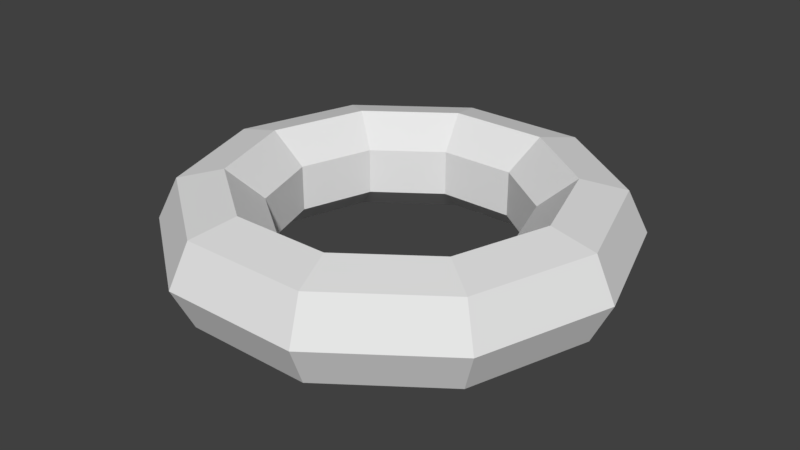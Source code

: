 # Source: beach_umbrella.blend  (saved by Blender 2.79.0; exported with 4.5.12 LTS)
import bpy
from mathutils import Matrix  # noqa: F401  (used for matrix-valued properties, if any)

bpy.ops.wm.read_factory_settings(use_empty=True)
scene = bpy.context.scene
scene.name = 'Scene'

# ---- collections
col_collection_1 = bpy.data.collections.new('Collection 1'); scene.collection.children.link(col_collection_1)

# ---- materials (node trees are filled in below, after node groups)
mat_beach_objects = bpy.data.materials.new('beach_objects')
mat_beach_objects.alpha_threshold = 0.0
mat_beach_objects.use_transparent_shadow = False
mat_beach_objects.roughness = 0.5
mat_beach_objects.line_color = (0.0, 0.0, 0.0, 1.0)

# ---- material node trees

# ---- world
world_world = bpy.data.worlds.new('World'); scene.world = world_world
world_world.color = (0.05088, 0.05088, 0.05088)
world_world.use_sun_shadow = False
world_world.sun_shadow_jitter_overblur = 0.0
world_world.cycles.sampling_method = 'MANUAL'

# ---- meshes
me_float = bpy.data.meshes.new('float')
me_float.from_pydata([(1.31, 0.0, 0.0), (1.193, 0.0, 0.2424), (0.931, 0.0, 0.3022), (0.7207, 0.0, 0.1345), (0.7207, 0.0, -0.1345), (0.931, 0.0, -0.3022), (1.193, 0.0, -0.2424), (1.06, 0.77, 0.0), (0.9654, 0.7014, 0.2424), (0.7532, 0.5472, 0.3022), (0.5831, 0.4236, 0.1345), (0.5831, 0.4236, -0.1345), (0.7532, 0.5472, -0.3022), (0.9654, 0.7014, -0.2424), (0.4048, 1.246, 0.0), (0.3687, 1.135, 0.2424), (0.2877, 0.8855, 0.3022), (0.2227, 0.6854, 0.1345), (0.2227, 0.6854, -0.1345), (0.2877, 0.8855, -0.3022), (0.3687, 1.135, -0.2424), (-0.4048, 1.246, 0.0), (-0.3687, 1.135, 0.2424), (-0.2877, 0.8855, 0.3022), (-0.2227, 0.6854, 0.1345), (-0.2227, 0.6854, -0.1345), (-0.2877, 0.8855, -0.3022), (-0.3687, 1.135, -0.2424), (-1.06, 0.77, 0.0), (-0.9654, 0.7014, 0.2424), (-0.7532, 0.5472, 0.3022), (-0.5831, 0.4236, 0.1345), (-0.5831, 0.4236, -0.1345), (-0.7532, 0.5472, -0.3022), (-0.9654, 0.7014, -0.2424), (-1.31, 1.145e-07, 0.0), (-1.193, 1.043e-07, 0.2424), (-0.931, 8.139e-08, 0.3022), (-0.7207, 6.301e-08, 0.1345), (-0.7207, 6.301e-08, -0.1345), (-0.931, 8.139e-08, -0.3022), (-1.193, 1.043e-07, -0.2424), (-1.06, -0.77, 0.0), (-0.9654, -0.7014, 0.2424), (-0.7532, -0.5472, 0.3022), (-0.5831, -0.4236, 0.1345), (-0.5831, -0.4236, -0.1345), (-0.7532, -0.5472, -0.3022), (-0.9654, -0.7014, -0.2424), (-0.4048, -1.246, 0.0), (-0.3687, -1.135, 0.2424), (-0.2877, -0.8855, 0.3022), (-0.2227, -0.6854, 0.1345), (-0.2227, -0.6854, -0.1345), (-0.2877, -0.8855, -0.3022), (-0.3687, -1.135, -0.2424), (0.4048, -1.246, 0.0), (0.3687, -1.135, 0.2424), (0.2877, -0.8855, 0.3022), (0.2227, -0.6854, 0.1345), (0.2227, -0.6854, -0.1345), (0.2877, -0.8855, -0.3022), (0.3687, -1.135, -0.2424), (1.06, -0.77, 0.0), (0.9654, -0.7014, 0.2424), (0.7532, -0.5472, 0.3022), (0.5831, -0.4236, 0.1345), (0.5831, -0.4236, -0.1345), (0.7532, -0.5472, -0.3022), (0.9654, -0.7014, -0.2424)], [], [(0, 7, 8, 1), (1, 8, 9, 2), (2, 9, 10, 3), (3, 10, 11, 4), (4, 11, 12, 5), (5, 12, 13, 6), (6, 13, 7, 0), (7, 14, 15, 8), (8, 15, 16, 9), (9, 16, 17, 10), (10, 17, 18, 11), (11, 18, 19, 12), (12, 19, 20, 13), (13, 20, 14, 7), (14, 21, 22, 15), (15, 22, 23, 16), (16, 23, 24, 17), (17, 24, 25, 18), (18, 25, 26, 19), (19, 26, 27, 20), (20, 27, 21, 14), (21, 28, 29, 22), (22, 29, 30, 23), (23, 30, 31, 24), (24, 31, 32, 25), (25, 32, 33, 26), (26, 33, 34, 27), (27, 34, 28, 21), (28, 35, 36, 29), (29, 36, 37, 30), (30, 37, 38, 31), (31, 38, 39, 32), (32, 39, 40, 33), (33, 40, 41, 34), (34, 41, 35, 28), (35, 42, 43, 36), (36, 43, 44, 37), (37, 44, 45, 38), (38, 45, 46, 39), (39, 46, 47, 40), (40, 47, 48, 41), (41, 48, 42, 35), (42, 49, 50, 43), (43, 50, 51, 44), (44, 51, 52, 45), (45, 52, 53, 46), (46, 53, 54, 47), (47, 54, 55, 48), (48, 55, 49, 42), (49, 56, 57, 50), (50, 57, 58, 51), (51, 58, 59, 52), (52, 59, 60, 53), (53, 60, 61, 54), (54, 61, 62, 55), (55, 62, 56, 49), (56, 63, 64, 57), (57, 64, 65, 58), (58, 65, 66, 59), (59, 66, 67, 60), (60, 67, 68, 61), (61, 68, 69, 62), (62, 69, 63, 56), (63, 0, 1, 64), (64, 1, 2, 65), (65, 2, 3, 66), (66, 3, 4, 67), (67, 4, 5, 68), (68, 5, 6, 69), (69, 6, 0, 63)])
_uv = me_float.uv_layers.new(name='UVMap')
_uv.uv.foreach_set('vector', [0.7409, 0.234, 0.8595, 0.234, 0.8595, 0.3526, 0.7409, 0.3526, 0.7409, 0.234, 0.8595, 0.234, 0.8595, 0.3526, 0.7409, 0.3526, 0.7409, 0.234, 0.8595, 0.234, 0.8595, 0.3526, 0.7409, 0.3526, 0.7409, 0.234, 0.8595, 0.234, 0.8595, 0.3526, 0.7409, 0.3526, 0.7409, 0.234, 0.8595, 0.234, 0.8595, 0.3526, 0.7409, 0.3526, 0.7409, 0.234, 0.8595, 0.234, 0.8595, 0.3526, 0.7409, 0.3526, 0.7409, 0.234, 0.8595, 0.234, 0.8595, 0.3526, 0.7409, 0.3526, 0.5176, 0.4059, 0.5972, 0.3594, 0.6437, 0.4391, 0.564, 0.4855, 0.5176, 0.4059, 0.5972, 0.3594, 0.6437, 0.4391, 0.564, 0.4855, 0.5176, 0.4059, 0.5972, 0.3594, 0.6437, 0.4391, 0.564, 0.4855, 0.5176, 0.4059, 0.5972, 0.3594, 0.6437, 0.4391, 0.564, 0.4855, 0.5176, 0.4059, 0.5972, 0.3594, 0.6437, 0.4391, 0.564, 0.4855, 0.5176, 0.4059, 0.5972, 0.3594, 0.6437, 0.4391, 0.564, 0.4855, 0.5176, 0.4059, 0.5972, 0.3594, 0.6437, 0.4391, 0.564, 0.4855, 0.7409, 0.234, 0.8595, 0.234, 0.8595, 0.3526, 0.7409, 0.3526, 0.7409, 0.234, 0.8595, 0.234, 0.8595, 0.3526, 0.7409, 0.3526, 0.7409, 0.234, 0.8595, 0.234, 0.8595, 0.3526, 0.7409, 0.3526, 0.7409, 0.234, 0.8595, 0.234, 0.8595, 0.3526, 0.7409, 0.3526, 0.7409, 0.234, 0.8595, 0.234, 0.8595, 0.3526, 0.7409, 0.3526, 0.7409, 0.234, 0.8595, 0.234, 0.8595, 0.3526, 0.7409, 0.3526, 0.7409, 0.234, 0.8595, 0.234, 0.8595, 0.3526, 0.7409, 0.3526, 0.5176, 0.4059, 0.5972, 0.3594, 0.6437, 0.4391, 0.564, 0.4855, 0.5176, 0.4059, 0.5972, 0.3594, 0.6437, 0.4391, 0.564, 0.4855, 0.5176, 0.4059, 0.5972, 0.3594, 0.6437, 0.4391, 0.564, 0.4855, 0.5176, 0.4059, 0.5972, 0.3594, 0.6437, 0.4391, 0.564, 0.4855, 0.5176, 0.4059, 0.5972, 0.3594, 0.6437, 0.4391, 0.564, 0.4855, 0.5176, 0.4059, 0.5972, 0.3594, 0.6437, 0.4391, 0.564, 0.4855, 0.5176, 0.4059, 0.5972, 0.3594, 0.6437, 0.4391, 0.564, 0.4855, 0.7409, 0.234, 0.8595, 0.234, 0.8595, 0.3526, 0.7409, 0.3526, 0.7409, 0.234, 0.8595, 0.234, 0.8595, 0.3526, 0.7409, 0.3526, 0.7409, 0.234, 0.8595, 0.234, 0.8595, 0.3526, 0.7409, 0.3526, 0.7409, 0.234, 0.8595, 0.234, 0.8595, 0.3526, 0.7409, 0.3526, 0.7409, 0.234, 0.8595, 0.234, 0.8595, 0.3526, 0.7409, 0.3526, 0.7409, 0.234, 0.8595, 0.234, 0.8595, 0.3526, 0.7409, 0.3526, 0.7409, 0.234, 0.8595, 0.234, 0.8595, 0.3526, 0.7409, 0.3526, 0.5176, 0.4059, 0.5972, 0.3594, 0.6437, 0.4391, 0.564, 0.4855, 0.5176, 0.4059, 0.5972, 0.3594, 0.6437, 0.4391, 0.564, 0.4855, 0.5176, 0.4059, 0.5972, 0.3594, 0.6437, 0.4391, 0.564, 0.4855, 0.5176, 0.4059, 0.5972, 0.3594, 0.6437, 0.4391, 0.564, 0.4855, 0.5176, 0.4059, 0.5972, 0.3594, 0.6437, 0.4391, 0.564, 0.4855, 0.5176, 0.4059, 0.5972, 0.3594, 0.6437, 0.4391, 0.564, 0.4855, 0.5176, 0.4059, 0.5972, 0.3594, 0.6437, 0.4391, 0.564, 0.4855, 0.7409, 0.234, 0.8595, 0.234, 0.8595, 0.3526, 0.7409, 0.3526, 0.7409, 0.234, 0.8595, 0.234, 0.8595, 0.3526, 0.7409, 0.3526, 0.7409, 0.234, 0.8595, 0.234, 0.8595, 0.3526, 0.7409, 0.3526, 0.7409, 0.234, 0.8595, 0.234, 0.8595, 0.3526, 0.7409, 0.3526, 0.7409, 0.234, 0.8595, 0.234, 0.8595, 0.3526, 0.7409, 0.3526, 0.7409, 0.234, 0.8595, 0.234, 0.8595, 0.3526, 0.7409, 0.3526, 0.7409, 0.234, 0.8595, 0.234, 0.8595, 0.3526, 0.7409, 0.3526, 0.5176, 0.4059, 0.5972, 0.3594, 0.6437, 0.4391, 0.564, 0.4855, 0.5176, 0.4059, 0.5972, 0.3594, 0.6437, 0.4391, 0.564, 0.4855, 0.5176, 0.4059, 0.5972, 0.3594, 0.6437, 0.4391, 0.564, 0.4855, 0.5176, 0.4059, 0.5972, 0.3594, 0.6437, 0.4391, 0.564, 0.4855, 0.5176, 0.4059, 0.5972, 0.3594, 0.6437, 0.4391, 0.564, 0.4855, 0.5176, 0.4059, 0.5972, 0.3594, 0.6437, 0.4391, 0.564, 0.4855, 0.5176, 0.4059, 0.5972, 0.3594, 0.6437, 0.4391, 0.564, 0.4855, 0.7409, 0.234, 0.8595, 0.234, 0.8595, 0.3526, 0.7409, 0.3526, 0.7409, 0.234, 0.8595, 0.234, 0.8595, 0.3526, 0.7409, 0.3526, 0.7409, 0.234, 0.8595, 0.234, 0.8595, 0.3526, 0.7409, 0.3526, 0.7409, 0.234, 0.8595, 0.234, 0.8595, 0.3526, 0.7409, 0.3526, 0.7409, 0.234, 0.8595, 0.234, 0.8595, 0.3526, 0.7409, 0.3526, 0.7409, 0.234, 0.8595, 0.234, 0.8595, 0.3526, 0.7409, 0.3526, 0.7409, 0.234, 0.8595, 0.234, 0.8595, 0.3526, 0.7409, 0.3526, 0.5176, 0.4059, 0.5972, 0.3594, 0.6437, 0.4391, 0.564, 0.4855, 0.5176, 0.4059, 0.5972, 0.3594, 0.6437, 0.4391, 0.564, 0.4855, 0.5176, 0.4059, 0.5972, 0.3594, 0.6437, 0.4391, 0.564, 0.4855, 0.5176, 0.4059, 0.5972, 0.3594, 0.6437, 0.4391, 0.564, 0.4855, 0.5176, 0.4059, 0.5972, 0.3594, 0.6437, 0.4391, 0.564, 0.4855, 0.5176, 0.4059, 0.5972, 0.3594, 0.6437, 0.4391, 0.564, 0.4855, 0.5176, 0.4059, 0.5972, 0.3594, 0.6437, 0.4391, 0.564, 0.4855])
me_float.materials.append(mat_beach_objects)
me_float.use_remesh_preserve_volume = False
me_float.use_remesh_preserve_attributes = False
me_float.use_mirror_vertex_groups = False
me_float.update()

# ---- objects
ob_float = bpy.data.objects.new('float', me_float)

# ---- transforms, parenting, visibility, modifiers, constraints
ob_float.location = (0.0, 0.0, 0.0)
ob_float.lineart.crease_threshold = 0.0

# ---- collection membership
col_collection_1.objects.link(ob_float)

# ---- scene / render settings (as saved in the file)
scene.frame_start = 1; scene.frame_end = 250; scene.frame_set(1)
scene.render.engine = 'BLENDER_EEVEE_NEXT'
scene.render.resolution_percentage = 50
scene.render.dither_intensity = 0.0
scene.cycles.use_denoising = False
scene.cycles.samples = 128
scene.cycles.sampling_pattern = 'TABULATED_SOBOL'
scene.cycles.use_adaptive_sampling = False
scene.cycles.use_light_tree = False
scene.cycles.blur_glossy = 0.0
scene.cycles.sample_clamp_indirect = 0.0
scene.view_settings.view_transform = 'Standard'
bpy.context.view_layer.update()

# ---- added for rendering (the .blend has no active camera and no usable light): camera, sun
cam_auto = bpy.data.cameras.new('AutoCamera')
cam_auto.lens = 50.0
cam_auto.sensor_width = 36.0
cam_auto.clip_end = 1000.0
ob_auto_camera = bpy.data.objects.new('AutoCamera', cam_auto)
scene.collection.objects.link(ob_auto_camera)
ob_auto_camera.location = (3.39176, -4.07011, 2.71341)
ob_auto_camera.rotation_euler = (1.09748, -7.21219e-08, 0.694738)
scene.camera = ob_auto_camera
light_auto_sun = bpy.data.lights.new('AutoSun', 'SUN')
light_auto_sun.energy = 3.0
light_auto_sun.angle = 0.0523599
ob_auto_sun = bpy.data.objects.new('AutoSun', light_auto_sun)
scene.collection.objects.link(ob_auto_sun)
ob_auto_sun.rotation_euler = (0.872665, 0.174533, 0.523599)
bpy.context.view_layer.update()
